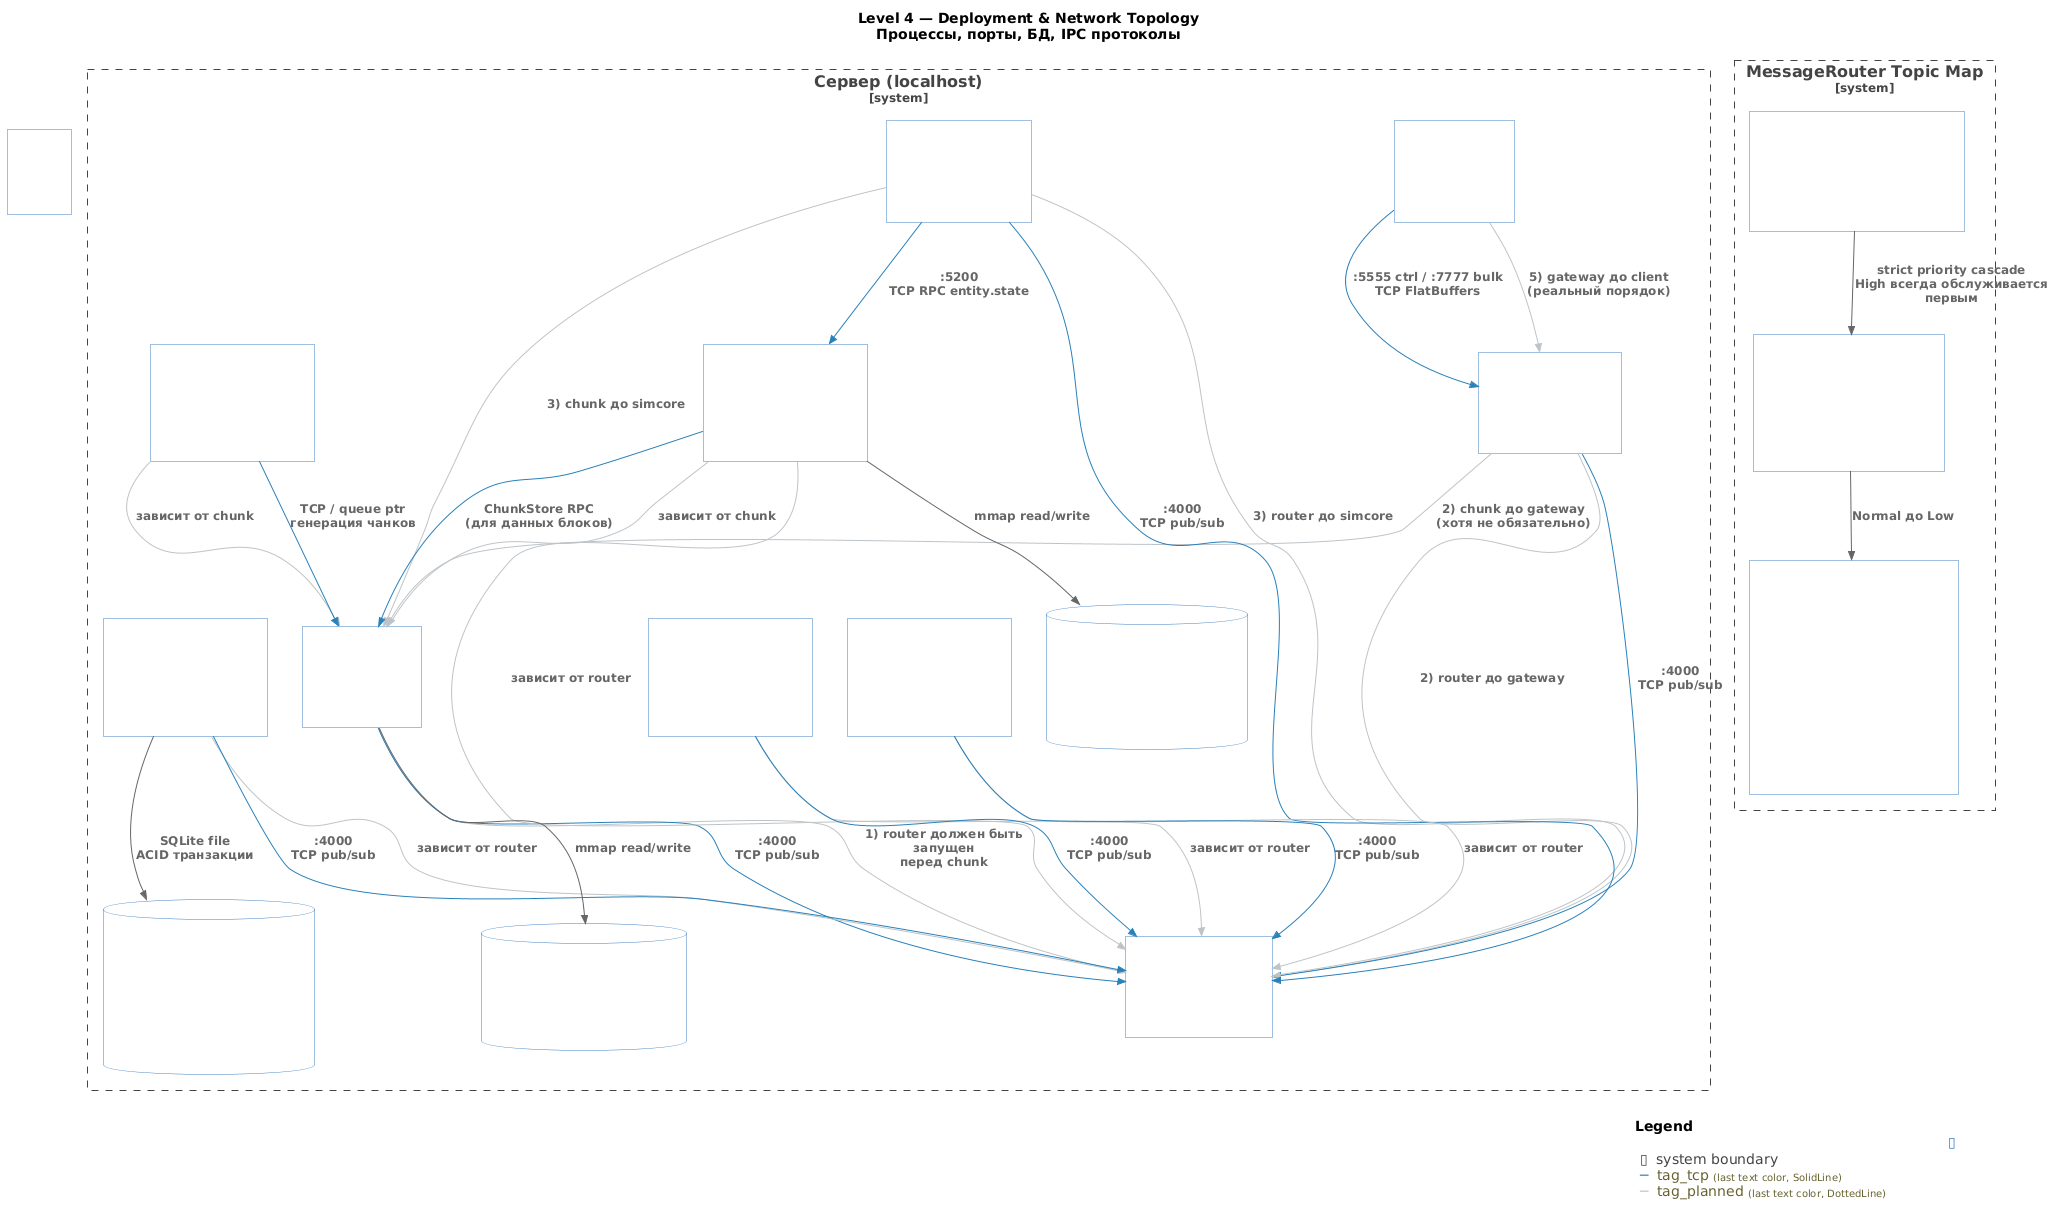

The diagram above was rendered by PlantUML. Its source (embedded in the PNG):
@startuml GTNH-Platform-Deployment-level4
!include _common.puml

LAYOUT_TOP_DOWN()
LAYOUT_WITH_LEGEND()

title **Level 4 — Deployment & Network Topology**\nПроцессы, порты, БД, IPC протоколы

' ===========================================================================
' Legend for ports
' ===========================================================================
' :5555 — Gateway ctrl port (PlayerAction, Inventory, Craft)
' :7777 — Gateway bulk port (ChunkData, EntitySnapshot)
' :4000 — MessageRouter port (pub/sub bus)
' :5100 — SimulationCore (internal RPC)
' :5200 — EntityStateStore (TCP RPC)

' ===========================================================================
' Node: Server machine
' ===========================================================================
System_Boundary(server, "Сервер (localhost)") {

    ' ---- Data stores ----
    ContainerDb(lmdb_chunks, "LMDB (ChunkStore)", "mmap файл", "Чанки\nключ: ChunkCoord (64bit)\nзначение: Chunk (192KB)")
    ContainerDb(lmdb_ess, "LMDB (EntityStateStore)", "mmap файл", "Состояния сущностей\nключ: dim+x+y+z\nзначение: FlatBuffer blob")
    ContainerDb(sqlite_metadb, "SQLite (MetaDB)", "Файл БД", "Таблицы:\n• players (id, x, y, z)\n• inventory (player_id, slot, block_id, count)\n• entity_state (dim, x, y, z, blob)")

    ' ---- Services ----
    Container(router_d, "routerd", "Go :4000", "1. MessageRouter\npub/sub bus")
    Container(chunk_d, "chunkd", "C++", "2. ChunkStore\nLMDB storage")
    Container(gateway_d, "gatewayd", "C++ :5555 / :7777", "3. Gateway\nTCP шлюз")
    Container(simcore_d, "simcored", "C++ :5100", "4. SimulationCore\nECS 20Hz")
    Container(client_d, "client", "C++ :55555", "5. GameClient\nbgfx + GLFW")

    Container(ess_d, "entityd", "C++ :5200", "EntityStateStore\n(запускается после chunkd)")
    Container(metadb_d, "metadbd", "Go", "MetaDB\n(запускается после routerd)")
    Container(worldgen_d, "worldgend", "C++", "WorldGenerator\n(запускается после chunkd)")
    Container(pipenet_d, "piped", "C++", "PipeNetwork\n(запускается после simcored)")
    Container(recipeman_d, "reciped", "C++", "RecipeManager\n(запускается после routerd)")
    PLAN_CONTAINER(spatial_d, "spatiald", "C++", "SpatialIndex\n(PLANNED)")

    ' ---- Startup order relationships (dependencies) ----
    Rel(chunk_d, router_d, "1) router должен быть запущен\nперед chunk", $tags="tag_planned")
    Rel(gateway_d, router_d, "2) router до gateway", $tags="tag_planned")
    Rel(gateway_d, chunk_d, "2) chunk до gateway\n(хотя не обязательно)", $tags="tag_planned")
    Rel(simcore_d, router_d, "3) router до simcore", $tags="tag_planned")
    Rel(simcore_d, chunk_d, "3) chunk до simcore", $tags="tag_planned")
    Rel(client_d, gateway_d, "5) gateway до client\n(реальный порядок)", $tags="tag_planned")
    Rel(ess_d, router_d, "зависит от router", $tags="tag_planned")
    Rel(ess_d, chunk_d, "зависит от chunk", $tags="tag_planned")
    Rel(metadb_d, router_d, "зависит от router", $tags="tag_planned")
    Rel(worldgen_d, chunk_d, "зависит от chunk", $tags="tag_planned")
    Rel(pipenet_d, router_d, "зависит от router", $tags="tag_planned")
    Rel(recipeman_d, router_d, "зависит от router", $tags="tag_planned")

    ' ---- Ports ----
    Rel(client_d, gateway_d, ":5555 ctrl / :7777 bulk\nTCP FlatBuffers", $tags="tag_tcp")
    Rel(gateway_d, router_d, ":4000\nTCP pub/sub", $tags="tag_tcp")
    Rel(chunk_d, router_d, ":4000\nTCP pub/sub", $tags="tag_tcp")
    Rel(simcore_d, router_d, ":4000\nTCP pub/sub", $tags="tag_tcp")
    Rel(simcore_d, ess_d, ":5200\nTCP RPC entity.state", $tags="tag_tcp")
    Rel(ess_d, chunk_d, "ChunkStore RPC\n(для данных блоков)", $tags="tag_tcp")
    Rel(metadb_d, router_d, ":4000\nTCP pub/sub", $tags="tag_tcp")
    Rel(pipenet_d, router_d, ":4000\nTCP pub/sub", $tags="tag_tcp")
    Rel(recipeman_d, router_d, ":4000\nTCP pub/sub", $tags="tag_tcp")
    Rel(worldgen_d, chunk_d, "TCP / queue ptr\nгенерация чанков", $tags="tag_tcp")

    ' ---- Data stores ----
    Rel(chunk_d, lmdb_chunks, "mmap read/write", "")
    Rel(ess_d, lmdb_ess, "mmap read/write", "")
    Rel(metadb_d, sqlite_metadb, "SQLite file\nACID транзакции", "")
}

' ===========================================================================
' Topic Map (MessageRouter pub/sub topics)
' ===========================================================================
System_Boundary(topics, "MessageRouter Topic Map") {
    Container(high, "PrioHigh (никогда не дропаются)", "blocking send", "player.actions\nplayer.actions.ack")
    Container(normal, "PrioNormal (drop oldest при фладе)", "non-blocking", "world.blocks.changed\nworld.chunks.*\nplayer.inventory.update")
    Container(low, "PrioLow (drop oldest при фладе)", "best-effort", "entities.*\nsimulation.*\nsim.*\nmultiblock.*\nrecipe.*\nmachine.*\nentity.state.*\nmeta_db.*\npipe_network.*")

    Rel(high, normal, "strict priority cascade\nHigh всегда обслуживается\nпервым", "")
    Rel(normal, low, "Normal до Low", "")
}

SHOW_LEGEND()
@enduml